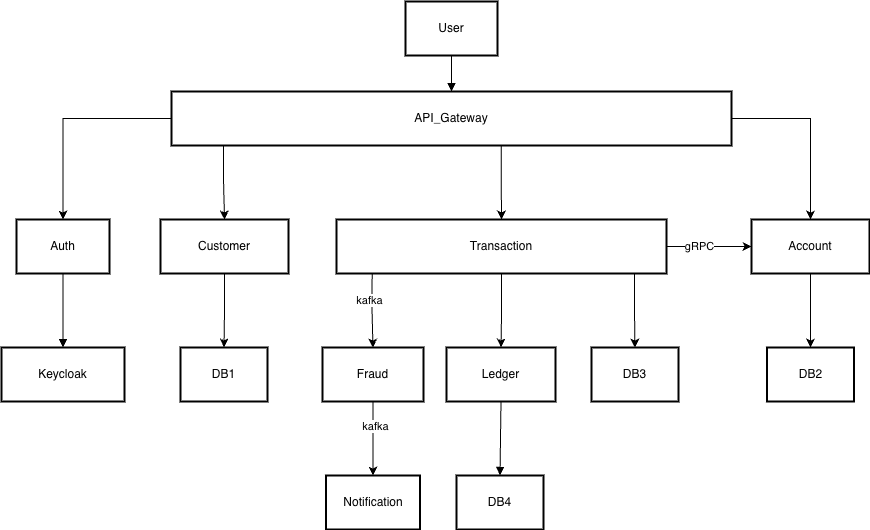

The diagram above was exported from draw.io. Its source (the exported page's mxGraphModel, read from the mxfile embedded in the PNG):
<mxGraphModel dx="1425" dy="1222" grid="1" gridSize="10" guides="1" tooltips="1" connect="1" arrows="1" fold="1" page="1" pageScale="1" pageWidth="400" pageHeight="400" math="0" shadow="0">
  <root>
    <mxCell id="0" />
    <mxCell id="1" parent="0" />
    <mxCell id="pPNMamhHNQaqRRcXjAWf-31" parent="1" style="whiteSpace=wrap;strokeWidth=2;" value="User" vertex="1">
      <mxGeometry height="54" width="92" x="936" y="150" as="geometry" />
    </mxCell>
    <mxCell id="pPNMamhHNQaqRRcXjAWf-59" edge="1" parent="1" source="pPNMamhHNQaqRRcXjAWf-32" style="edgeStyle=orthogonalEdgeStyle;rounded=0;orthogonalLoop=1;jettySize=auto;html=1;" target="pPNMamhHNQaqRRcXjAWf-35">
      <mxGeometry relative="1" as="geometry" />
    </mxCell>
    <mxCell id="pPNMamhHNQaqRRcXjAWf-65" edge="1" parent="1" source="pPNMamhHNQaqRRcXjAWf-32" style="edgeStyle=orthogonalEdgeStyle;rounded=0;orthogonalLoop=1;jettySize=auto;html=1;entryX=0.5;entryY=0;entryDx=0;entryDy=0;exitX=0.589;exitY=0.981;exitDx=0;exitDy=0;exitPerimeter=0;" target="pPNMamhHNQaqRRcXjAWf-36">
      <mxGeometry relative="1" as="geometry" />
    </mxCell>
    <mxCell id="pPNMamhHNQaqRRcXjAWf-69" edge="1" parent="1" source="pPNMamhHNQaqRRcXjAWf-32" style="edgeStyle=orthogonalEdgeStyle;rounded=0;orthogonalLoop=1;jettySize=auto;html=1;exitX=0;exitY=0.5;exitDx=0;exitDy=0;" target="pPNMamhHNQaqRRcXjAWf-33">
      <mxGeometry relative="1" as="geometry" />
    </mxCell>
    <mxCell id="pPNMamhHNQaqRRcXjAWf-75" edge="1" parent="1" source="pPNMamhHNQaqRRcXjAWf-32" style="edgeStyle=orthogonalEdgeStyle;rounded=0;orthogonalLoop=1;jettySize=auto;html=1;exitX=0.093;exitY=0.926;exitDx=0;exitDy=0;exitPerimeter=0;" target="pPNMamhHNQaqRRcXjAWf-34">
      <mxGeometry relative="1" as="geometry">
        <mxPoint x="732" y="310" as="sourcePoint" />
      </mxGeometry>
    </mxCell>
    <mxCell id="pPNMamhHNQaqRRcXjAWf-32" parent="1" style="whiteSpace=wrap;strokeWidth=2;" value="API_Gateway" vertex="1">
      <mxGeometry height="54" width="560" x="702" y="240" as="geometry" />
    </mxCell>
    <mxCell id="pPNMamhHNQaqRRcXjAWf-33" parent="1" style="whiteSpace=wrap;strokeWidth=2;" value="Auth" vertex="1">
      <mxGeometry height="54" width="93" x="547" y="368" as="geometry" />
    </mxCell>
    <mxCell id="pPNMamhHNQaqRRcXjAWf-72" edge="1" parent="1" source="pPNMamhHNQaqRRcXjAWf-34" style="edgeStyle=orthogonalEdgeStyle;rounded=0;orthogonalLoop=1;jettySize=auto;html=1;entryX=0.5;entryY=0;entryDx=0;entryDy=0;" target="pPNMamhHNQaqRRcXjAWf-41">
      <mxGeometry relative="1" as="geometry" />
    </mxCell>
    <mxCell id="pPNMamhHNQaqRRcXjAWf-34" parent="1" style="whiteSpace=wrap;strokeWidth=2;" value="Customer" vertex="1">
      <mxGeometry height="54" width="128" x="691" y="368" as="geometry" />
    </mxCell>
    <mxCell id="pPNMamhHNQaqRRcXjAWf-60" edge="1" parent="1" source="pPNMamhHNQaqRRcXjAWf-35" style="edgeStyle=orthogonalEdgeStyle;rounded=0;orthogonalLoop=1;jettySize=auto;html=1;entryX=0.5;entryY=0;entryDx=0;entryDy=0;" target="pPNMamhHNQaqRRcXjAWf-42">
      <mxGeometry relative="1" as="geometry" />
    </mxCell>
    <mxCell id="pPNMamhHNQaqRRcXjAWf-35" parent="1" style="whiteSpace=wrap;strokeWidth=2;" value="Account" vertex="1">
      <mxGeometry height="54" width="118" x="1282" y="368" as="geometry" />
    </mxCell>
    <mxCell id="pPNMamhHNQaqRRcXjAWf-61" edge="1" parent="1" source="pPNMamhHNQaqRRcXjAWf-36" style="edgeStyle=orthogonalEdgeStyle;rounded=0;orthogonalLoop=1;jettySize=auto;html=1;entryX=0;entryY=0.5;entryDx=0;entryDy=0;" target="pPNMamhHNQaqRRcXjAWf-35">
      <mxGeometry relative="1" as="geometry" />
    </mxCell>
    <mxCell id="pPNMamhHNQaqRRcXjAWf-62" connectable="0" parent="pPNMamhHNQaqRRcXjAWf-61" style="edgeLabel;html=1;align=center;verticalAlign=middle;resizable=0;points=[];" value="gRPC" vertex="1">
      <mxGeometry relative="1" x="-0.2485" y="1" as="geometry">
        <mxPoint as="offset" />
      </mxGeometry>
    </mxCell>
    <mxCell id="pPNMamhHNQaqRRcXjAWf-66" edge="1" parent="1" source="pPNMamhHNQaqRRcXjAWf-36" style="edgeStyle=orthogonalEdgeStyle;rounded=0;orthogonalLoop=1;jettySize=auto;html=1;exitX=0.903;exitY=1;exitDx=0;exitDy=0;exitPerimeter=0;" target="pPNMamhHNQaqRRcXjAWf-43">
      <mxGeometry relative="1" as="geometry">
        <mxPoint x="1237" y="470" as="sourcePoint" />
      </mxGeometry>
    </mxCell>
    <mxCell id="pPNMamhHNQaqRRcXjAWf-67" edge="1" parent="1" source="pPNMamhHNQaqRRcXjAWf-36" style="edgeStyle=orthogonalEdgeStyle;rounded=0;orthogonalLoop=1;jettySize=auto;html=1;entryX=0.5;entryY=0;entryDx=0;entryDy=0;exitX=0.5;exitY=1;exitDx=0;exitDy=0;" target="pPNMamhHNQaqRRcXjAWf-39">
      <mxGeometry relative="1" as="geometry" />
    </mxCell>
    <mxCell id="pPNMamhHNQaqRRcXjAWf-70" edge="1" parent="1" source="pPNMamhHNQaqRRcXjAWf-36" style="edgeStyle=orthogonalEdgeStyle;rounded=0;orthogonalLoop=1;jettySize=auto;html=1;exitX=0.108;exitY=1;exitDx=0;exitDy=0;exitPerimeter=0;" target="pPNMamhHNQaqRRcXjAWf-37">
      <mxGeometry relative="1" as="geometry" />
    </mxCell>
    <mxCell id="pPNMamhHNQaqRRcXjAWf-71" connectable="0" parent="pPNMamhHNQaqRRcXjAWf-70" style="edgeLabel;html=1;align=center;verticalAlign=middle;resizable=0;points=[];" value="kafka" vertex="1">
      <mxGeometry relative="1" x="-0.3068" y="-3" as="geometry">
        <mxPoint as="offset" />
      </mxGeometry>
    </mxCell>
    <mxCell id="pPNMamhHNQaqRRcXjAWf-36" parent="1" style="whiteSpace=wrap;strokeWidth=2;" value="Transaction" vertex="1">
      <mxGeometry height="54" width="330" x="867" y="368" as="geometry" />
    </mxCell>
    <mxCell id="pPNMamhHNQaqRRcXjAWf-73" edge="1" parent="1" source="pPNMamhHNQaqRRcXjAWf-37" style="edgeStyle=orthogonalEdgeStyle;rounded=0;orthogonalLoop=1;jettySize=auto;html=1;" target="pPNMamhHNQaqRRcXjAWf-38">
      <mxGeometry relative="1" as="geometry" />
    </mxCell>
    <mxCell id="pPNMamhHNQaqRRcXjAWf-74" connectable="0" parent="pPNMamhHNQaqRRcXjAWf-73" style="edgeLabel;html=1;align=center;verticalAlign=middle;resizable=0;points=[];" value="kafka" vertex="1">
      <mxGeometry relative="1" x="-0.3519" y="2" as="geometry">
        <mxPoint as="offset" />
      </mxGeometry>
    </mxCell>
    <mxCell id="pPNMamhHNQaqRRcXjAWf-37" parent="1" style="whiteSpace=wrap;strokeWidth=2;" value="Fraud" vertex="1">
      <mxGeometry height="54" width="101" x="853" y="496" as="geometry" />
    </mxCell>
    <mxCell id="pPNMamhHNQaqRRcXjAWf-38" parent="1" style="whiteSpace=wrap;strokeWidth=2;" value="Notification" vertex="1">
      <mxGeometry height="54" width="94" x="856.5" y="624" as="geometry" />
    </mxCell>
    <mxCell id="pPNMamhHNQaqRRcXjAWf-39" parent="1" style="whiteSpace=wrap;strokeWidth=2;" value="Ledger" vertex="1">
      <mxGeometry height="54" width="109" x="977" y="496" as="geometry" />
    </mxCell>
    <mxCell id="pPNMamhHNQaqRRcXjAWf-40" parent="1" style="whiteSpace=wrap;strokeWidth=2;" value="Keycloak" vertex="1">
      <mxGeometry height="54" width="123" x="532" y="496" as="geometry" />
    </mxCell>
    <mxCell id="pPNMamhHNQaqRRcXjAWf-41" parent="1" style="whiteSpace=wrap;strokeWidth=2;" value="DB1" vertex="1">
      <mxGeometry height="54" width="87" x="711" y="496" as="geometry" />
    </mxCell>
    <mxCell id="pPNMamhHNQaqRRcXjAWf-42" parent="1" style="whiteSpace=wrap;strokeWidth=2;" value="DB2" vertex="1">
      <mxGeometry height="54" width="87" x="1297.5" y="496" as="geometry" />
    </mxCell>
    <mxCell id="pPNMamhHNQaqRRcXjAWf-43" parent="1" style="whiteSpace=wrap;strokeWidth=2;" value="DB3" vertex="1">
      <mxGeometry height="54" width="87" x="1122" y="496" as="geometry" />
    </mxCell>
    <mxCell id="pPNMamhHNQaqRRcXjAWf-44" parent="1" style="whiteSpace=wrap;strokeWidth=2;" value="DB4" vertex="1">
      <mxGeometry height="54" width="87" x="987" y="624" as="geometry" />
    </mxCell>
    <mxCell id="pPNMamhHNQaqRRcXjAWf-45" edge="1" parent="1" source="pPNMamhHNQaqRRcXjAWf-31" style="curved=1;startArrow=none;endArrow=block;exitX=0.5;exitY=1;entryX=0.5;entryY=0;rounded=0;" target="pPNMamhHNQaqRRcXjAWf-32" value="">
      <mxGeometry relative="1" as="geometry">
        <Array as="points" />
      </mxGeometry>
    </mxCell>
    <mxCell id="pPNMamhHNQaqRRcXjAWf-54" edge="1" parent="1" source="pPNMamhHNQaqRRcXjAWf-33" style="curved=1;startArrow=none;endArrow=block;exitX=0.5;exitY=1;entryX=0.5;entryY=0;rounded=0;" target="pPNMamhHNQaqRRcXjAWf-40" value="">
      <mxGeometry relative="1" as="geometry">
        <Array as="points" />
      </mxGeometry>
    </mxCell>
    <mxCell id="pPNMamhHNQaqRRcXjAWf-58" edge="1" parent="1" source="pPNMamhHNQaqRRcXjAWf-39" style="curved=1;startArrow=none;endArrow=block;exitX=0.5;exitY=1;entryX=0.5;entryY=0;rounded=0;" target="pPNMamhHNQaqRRcXjAWf-44" value="">
      <mxGeometry relative="1" as="geometry">
        <Array as="points" />
      </mxGeometry>
    </mxCell>
  </root>
</mxGraphModel>